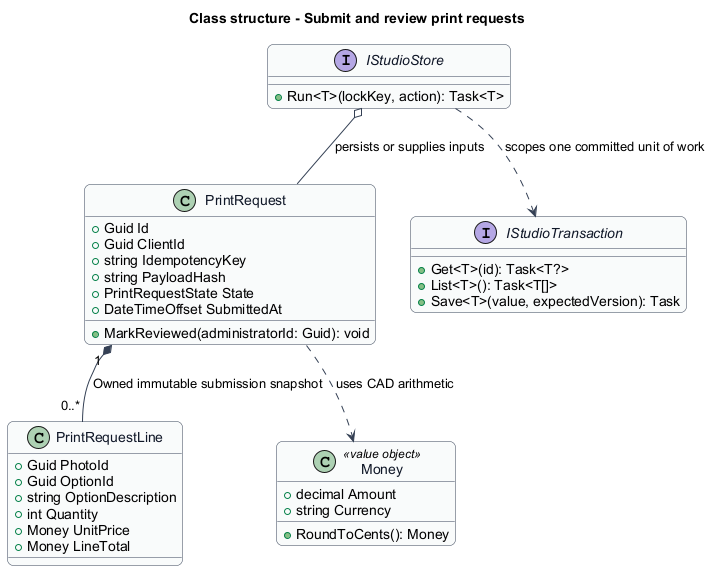

The diagram above was rendered by PlantUML. Its source (embedded in the PNG):
@startuml
skinparam backgroundColor #FFFFFF
skinparam shadowing false
skinparam roundcorner 12
skinparam defaultFontName Arial
skinparam ArrowColor #344054
skinparam rectangle {
  BorderColor #344054
  FontColor #101828
}
skinparam package {
  BorderColor #667085
  FontColor #101828
  BackgroundColor #F9FAFB
}
title Class structure - Submit and review print requests
skinparam class {
 BorderColor #344054
 FontColor #101828
 BackgroundColor #F9FAFB
}
class PrintRequest {
 +Guid Id
 +Guid ClientId
 +string IdempotencyKey
 +string PayloadHash
 +PrintRequestState State
 +DateTimeOffset SubmittedAt
 +MarkReviewed(administratorId: Guid): void
}
class PrintRequestLine {
 +Guid PhotoId
 +Guid OptionId
 +string OptionDescription
 +int Quantity
 +Money UnitPrice
 +Money LineTotal
}
PrintRequest "1" *-- "0..*" PrintRequestLine : Owned immutable submission snapshot
class Money <<value object>> {
 +decimal Amount
 +string Currency
 +RoundToCents(): Money
}
PrintRequest ..> Money : uses CAD arithmetic
interface IStudioStore {
 +Run<T>(lockKey, action): Task<T>
}
interface IStudioTransaction {
 +Get<T>(id): Task<T?>
 +List<T>(): Task<T[]>
 +Save<T>(value, expectedVersion): Task
}
IStudioStore ..> IStudioTransaction : scopes one committed unit of work
IStudioStore o-- PrintRequest : persists or supplies inputs
@enduml